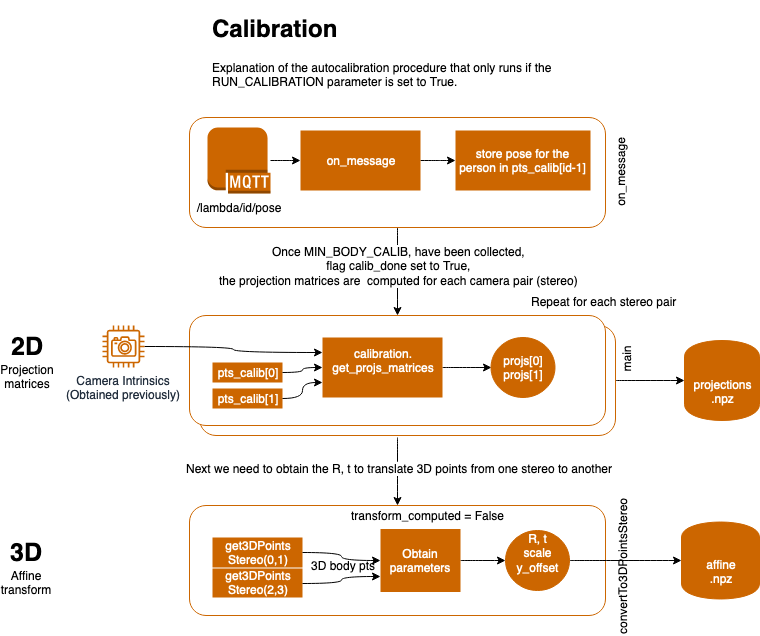

The diagram above was exported from draw.io. Its source (the exported page's mxGraphModel, read from the mxfile embedded in the PNG):
<mxGraphModel dx="1426" dy="746" grid="1" gridSize="10" guides="1" tooltips="1" connect="1" arrows="1" fold="1" page="1" pageScale="1" pageWidth="850" pageHeight="1100" math="0" shadow="0">
  <root>
    <mxCell id="AdbDZCk2vsMamjLxLOpm-0" />
    <mxCell id="AdbDZCk2vsMamjLxLOpm-1" parent="AdbDZCk2vsMamjLxLOpm-0" />
    <mxCell id="OHvUCUTjAi8jF0miGFtv-24" style="edgeStyle=orthogonalEdgeStyle;curved=1;orthogonalLoop=1;jettySize=auto;html=1;exitX=1;exitY=0.5;exitDx=0;exitDy=0;entryX=0;entryY=0.5;entryDx=0;entryDy=0;startArrow=none;startFill=0;endArrow=classic;endFill=1;" edge="1" parent="AdbDZCk2vsMamjLxLOpm-1" source="OHvUCUTjAi8jF0miGFtv-18" target="OHvUCUTjAi8jF0miGFtv-21">
      <mxGeometry relative="1" as="geometry" />
    </mxCell>
    <mxCell id="OHvUCUTjAi8jF0miGFtv-18" value="" style="rounded=1;whiteSpace=wrap;html=1;strokeColor=#CC6600;fillColor=#FFFFFF;" vertex="1" parent="AdbDZCk2vsMamjLxLOpm-1">
      <mxGeometry x="217" y="478" width="416" height="110" as="geometry" />
    </mxCell>
    <mxCell id="j2l-rSQoVonfBy5_vBIY-0" value="&lt;h1&gt;Calibration&lt;/h1&gt;&lt;p&gt;Explanation of the autocalibration procedure that only runs if the RUN_CALIBRATION parameter is set to True.&lt;br&gt;&lt;/p&gt;" style="text;html=1;strokeColor=none;fillColor=none;spacing=5;spacingTop=-20;whiteSpace=wrap;overflow=hidden;rounded=0;align=left;" vertex="1" parent="AdbDZCk2vsMamjLxLOpm-1">
      <mxGeometry x="225" y="163" width="360" height="120" as="geometry" />
    </mxCell>
    <mxCell id="OHvUCUTjAi8jF0miGFtv-2" value="" style="edgeStyle=orthogonalEdgeStyle;curved=1;orthogonalLoop=1;jettySize=auto;html=1;startArrow=none;startFill=0;endArrow=classic;endFill=1;" edge="1" parent="AdbDZCk2vsMamjLxLOpm-1" source="aGzuppIMFggWgv45zUzF-0" target="OHvUCUTjAi8jF0miGFtv-1">
      <mxGeometry relative="1" as="geometry" />
    </mxCell>
    <mxCell id="OHvUCUTjAi8jF0miGFtv-3" value="&lt;div&gt;Once MIN_BODY_CALIB, have been collected, &lt;br&gt;&lt;/div&gt;&lt;div&gt;flag calib_done set to True, &lt;/div&gt;&lt;div&gt;the projection matrices are&amp;nbsp; computed for each camera pair (stereo)&lt;br&gt;&lt;/div&gt;" style="text;html=1;align=center;verticalAlign=middle;resizable=0;points=[];;labelBackgroundColor=#ffffff;" vertex="1" connectable="0" parent="OHvUCUTjAi8jF0miGFtv-2">
      <mxGeometry x="-0.2" y="3" relative="1" as="geometry">
        <mxPoint x="-2" y="3" as="offset" />
      </mxGeometry>
    </mxCell>
    <mxCell id="aGzuppIMFggWgv45zUzF-0" value="" style="rounded=1;whiteSpace=wrap;html=1;strokeColor=#CC6600;fillColor=#FFFFFF;" vertex="1" parent="AdbDZCk2vsMamjLxLOpm-1">
      <mxGeometry x="207" y="270" width="416" height="110" as="geometry" />
    </mxCell>
    <mxCell id="OHvUCUTjAi8jF0miGFtv-30" value="" style="edgeStyle=orthogonalEdgeStyle;curved=1;orthogonalLoop=1;jettySize=auto;html=1;startArrow=none;startFill=0;endArrow=classic;endFill=1;" edge="1" parent="AdbDZCk2vsMamjLxLOpm-1" target="OHvUCUTjAi8jF0miGFtv-29">
      <mxGeometry relative="1" as="geometry">
        <mxPoint x="415" y="590" as="sourcePoint" />
      </mxGeometry>
    </mxCell>
    <mxCell id="OHvUCUTjAi8jF0miGFtv-31" value="Next we need to obtain the R, t to translate 3D points from one stereo to another" style="text;html=1;align=center;verticalAlign=middle;resizable=0;points=[];;labelBackgroundColor=#ffffff;" vertex="1" connectable="0" parent="OHvUCUTjAi8jF0miGFtv-30">
      <mxGeometry x="-0.1176" y="1" relative="1" as="geometry">
        <mxPoint as="offset" />
      </mxGeometry>
    </mxCell>
    <mxCell id="OHvUCUTjAi8jF0miGFtv-1" value="" style="rounded=1;whiteSpace=wrap;html=1;strokeColor=#CC6600;fillColor=#FFFFFF;" vertex="1" parent="AdbDZCk2vsMamjLxLOpm-1">
      <mxGeometry x="207" y="468" width="416" height="110" as="geometry" />
    </mxCell>
    <mxCell id="OHvUCUTjAi8jF0miGFtv-29" value="" style="rounded=1;whiteSpace=wrap;html=1;strokeColor=#CC6600;fillColor=#FFFFFF;" vertex="1" parent="AdbDZCk2vsMamjLxLOpm-1">
      <mxGeometry x="207" y="658" width="416" height="110" as="geometry" />
    </mxCell>
    <mxCell id="aGzuppIMFggWgv45zUzF-9" value="" style="edgeStyle=orthogonalEdgeStyle;curved=1;orthogonalLoop=1;jettySize=auto;html=1;startArrow=none;startFill=0;endArrow=classic;endFill=1;" edge="1" parent="AdbDZCk2vsMamjLxLOpm-1" source="aGzuppIMFggWgv45zUzF-2" target="aGzuppIMFggWgv45zUzF-8">
      <mxGeometry relative="1" as="geometry" />
    </mxCell>
    <mxCell id="aGzuppIMFggWgv45zUzF-2" value="&lt;font color=&quot;#FFFFFF&quot;&gt;on_message&lt;/font&gt;" style="rounded=0;whiteSpace=wrap;html=1;fillColor=#CC6600;strokeColor=none;" vertex="1" parent="AdbDZCk2vsMamjLxLOpm-1">
      <mxGeometry x="318" y="283" width="120" height="60" as="geometry" />
    </mxCell>
    <mxCell id="aGzuppIMFggWgv45zUzF-8" value="&lt;font color=&quot;#FFFFFF&quot;&gt;store pose for the person in pts_calib[id-1]&lt;/font&gt;" style="rounded=0;whiteSpace=wrap;html=1;fillColor=#CC6600;strokeColor=none;" vertex="1" parent="AdbDZCk2vsMamjLxLOpm-1">
      <mxGeometry x="473" y="283" width="135" height="60" as="geometry" />
    </mxCell>
    <mxCell id="aGzuppIMFggWgv45zUzF-10" value="" style="edgeStyle=orthogonalEdgeStyle;curved=1;orthogonalLoop=1;jettySize=auto;html=1;startArrow=none;startFill=0;endArrow=classic;endFill=1;" edge="1" parent="AdbDZCk2vsMamjLxLOpm-1" source="aGzuppIMFggWgv45zUzF-5" target="aGzuppIMFggWgv45zUzF-2">
      <mxGeometry relative="1" as="geometry" />
    </mxCell>
    <mxCell id="aGzuppIMFggWgv45zUzF-5" value="" style="outlineConnect=0;dashed=0;verticalLabelPosition=bottom;verticalAlign=top;align=center;html=1;shape=mxgraph.aws3.mqtt_protocol;fillColor=#CC6600;gradientColor=none;rounded=1;" vertex="1" parent="AdbDZCk2vsMamjLxLOpm-1">
      <mxGeometry x="225" y="280" width="63" height="66" as="geometry" />
    </mxCell>
    <mxCell id="aGzuppIMFggWgv45zUzF-6" value="/lambda/id/pose" style="text;html=1;strokeColor=none;fillColor=none;align=center;verticalAlign=middle;whiteSpace=wrap;rounded=0;" vertex="1" parent="AdbDZCk2vsMamjLxLOpm-1">
      <mxGeometry x="208" y="350" width="97" height="20" as="geometry" />
    </mxCell>
    <mxCell id="OHvUCUTjAi8jF0miGFtv-0" value="&lt;div&gt;on_message&lt;/div&gt;" style="text;html=1;strokeColor=none;fillColor=none;align=center;verticalAlign=middle;whiteSpace=wrap;rounded=0;rotation=-90;" vertex="1" parent="AdbDZCk2vsMamjLxLOpm-1">
      <mxGeometry x="555" y="316.5" width="167" height="17" as="geometry" />
    </mxCell>
    <mxCell id="OHvUCUTjAi8jF0miGFtv-4" value="&lt;div&gt;main&lt;/div&gt;" style="text;html=1;strokeColor=none;fillColor=none;align=center;verticalAlign=middle;whiteSpace=wrap;rounded=0;rotation=-90;" vertex="1" parent="AdbDZCk2vsMamjLxLOpm-1">
      <mxGeometry x="560" y="503" width="167" height="17" as="geometry" />
    </mxCell>
    <mxCell id="OHvUCUTjAi8jF0miGFtv-10" value="" style="edgeStyle=orthogonalEdgeStyle;curved=1;orthogonalLoop=1;jettySize=auto;html=1;startArrow=none;startFill=0;endArrow=classic;endFill=1;entryX=0;entryY=0.25;entryDx=0;entryDy=0;" edge="1" parent="AdbDZCk2vsMamjLxLOpm-1" source="OHvUCUTjAi8jF0miGFtv-6" target="OHvUCUTjAi8jF0miGFtv-9">
      <mxGeometry relative="1" as="geometry" />
    </mxCell>
    <mxCell id="OHvUCUTjAi8jF0miGFtv-6" value="&lt;div&gt;Camera Intrinsics&lt;/div&gt;&lt;div&gt;(Obtained previously)&lt;br&gt;&lt;/div&gt;" style="outlineConnect=0;fontColor=#232F3E;gradientColor=none;fillColor=#CC6600;strokeColor=none;dashed=0;verticalLabelPosition=bottom;verticalAlign=top;align=center;html=1;fontSize=12;fontStyle=0;aspect=fixed;pointerEvents=1;shape=mxgraph.aws4.camera;rounded=1;" vertex="1" parent="AdbDZCk2vsMamjLxLOpm-1">
      <mxGeometry x="120" y="478" width="42" height="42" as="geometry" />
    </mxCell>
    <mxCell id="OHvUCUTjAi8jF0miGFtv-7" value="&lt;div&gt;&lt;font color=&quot;#FFFFFF&quot;&gt;pts_calib[0]&lt;/font&gt;&lt;/div&gt;" style="rounded=0;whiteSpace=wrap;html=1;fillColor=#CC6600;strokeColor=none;" vertex="1" parent="AdbDZCk2vsMamjLxLOpm-1">
      <mxGeometry x="230" y="515" width="70" height="20" as="geometry" />
    </mxCell>
    <mxCell id="OHvUCUTjAi8jF0miGFtv-8" value="&lt;div&gt;&lt;font color=&quot;#FFFFFF&quot;&gt;pts_calib[1]&lt;/font&gt;&lt;/div&gt;" style="rounded=0;whiteSpace=wrap;html=1;fillColor=#CC6600;strokeColor=none;" vertex="1" parent="AdbDZCk2vsMamjLxLOpm-1">
      <mxGeometry x="230" y="541" width="70" height="20" as="geometry" />
    </mxCell>
    <mxCell id="OHvUCUTjAi8jF0miGFtv-11" style="edgeStyle=orthogonalEdgeStyle;curved=1;orthogonalLoop=1;jettySize=auto;html=1;exitX=0;exitY=0.5;exitDx=0;exitDy=0;entryX=1;entryY=0.5;entryDx=0;entryDy=0;startArrow=classic;startFill=1;endArrow=none;endFill=0;" edge="1" parent="AdbDZCk2vsMamjLxLOpm-1" source="OHvUCUTjAi8jF0miGFtv-9" target="OHvUCUTjAi8jF0miGFtv-7">
      <mxGeometry relative="1" as="geometry" />
    </mxCell>
    <mxCell id="OHvUCUTjAi8jF0miGFtv-12" style="edgeStyle=orthogonalEdgeStyle;curved=1;orthogonalLoop=1;jettySize=auto;html=1;exitX=0;exitY=0.75;exitDx=0;exitDy=0;entryX=1;entryY=0.5;entryDx=0;entryDy=0;startArrow=classic;startFill=1;endArrow=none;endFill=0;" edge="1" parent="AdbDZCk2vsMamjLxLOpm-1" source="OHvUCUTjAi8jF0miGFtv-9" target="OHvUCUTjAi8jF0miGFtv-8">
      <mxGeometry relative="1" as="geometry" />
    </mxCell>
    <mxCell id="OHvUCUTjAi8jF0miGFtv-15" style="edgeStyle=orthogonalEdgeStyle;curved=1;orthogonalLoop=1;jettySize=auto;html=1;exitX=1;exitY=0.5;exitDx=0;exitDy=0;entryX=0;entryY=0.5;entryDx=0;entryDy=0;startArrow=none;startFill=0;endArrow=classic;endFill=1;" edge="1" parent="AdbDZCk2vsMamjLxLOpm-1" source="OHvUCUTjAi8jF0miGFtv-9" target="OHvUCUTjAi8jF0miGFtv-14">
      <mxGeometry relative="1" as="geometry" />
    </mxCell>
    <mxCell id="OHvUCUTjAi8jF0miGFtv-9" value="&lt;div&gt;&lt;font color=&quot;#FFFFFF&quot;&gt;calibration.&lt;br&gt;get_projs_matrices&lt;/font&gt;&lt;/div&gt;&lt;div&gt;&lt;font color=&quot;#FFFFFF&quot;&gt;&lt;br&gt;&lt;/font&gt;&lt;/div&gt;" style="rounded=0;whiteSpace=wrap;html=1;fillColor=#CC6600;strokeColor=none;" vertex="1" parent="AdbDZCk2vsMamjLxLOpm-1">
      <mxGeometry x="340" y="490" width="120" height="60" as="geometry" />
    </mxCell>
    <mxCell id="OHvUCUTjAi8jF0miGFtv-13" value="Repeat for each stereo pair" style="text;html=1;align=center;verticalAlign=middle;resizable=0;points=[];;labelBackgroundColor=#ffffff;" vertex="1" connectable="0" parent="AdbDZCk2vsMamjLxLOpm-1">
      <mxGeometry x="623" y="450" as="geometry">
        <mxPoint x="-2" y="3" as="offset" />
      </mxGeometry>
    </mxCell>
    <mxCell id="OHvUCUTjAi8jF0miGFtv-14" value="&lt;div align=&quot;center&quot;&gt;&lt;font color=&quot;#FFFFFF&quot;&gt;projs[0]&lt;/font&gt;&lt;/div&gt;&lt;div align=&quot;center&quot;&gt;&lt;div align=&quot;center&quot;&gt;&lt;font color=&quot;#FFFFFF&quot;&gt;projs[1]&lt;/font&gt;&lt;/div&gt;&lt;/div&gt;" style="ellipse;whiteSpace=wrap;html=1;rounded=1;strokeColor=#CC6600;fillColor=#CC6600;align=center;" vertex="1" parent="AdbDZCk2vsMamjLxLOpm-1">
      <mxGeometry x="508.5" y="490" width="64" height="60" as="geometry" />
    </mxCell>
    <mxCell id="OHvUCUTjAi8jF0miGFtv-21" value="&lt;div align=&quot;center&quot;&gt;&lt;font color=&quot;#FFFFFF&quot;&gt;projections&lt;/font&gt;&lt;/div&gt;&lt;div align=&quot;center&quot;&gt;&lt;font color=&quot;#FFFFFF&quot;&gt;.npz&lt;/font&gt;&lt;/div&gt;" style="shape=cylinder;whiteSpace=wrap;html=1;boundedLbl=1;backgroundOutline=1;rounded=1;strokeColor=#CC6600;fillColor=#CC6600;align=center;" vertex="1" parent="AdbDZCk2vsMamjLxLOpm-1">
      <mxGeometry x="702" y="493" width="75" height="80" as="geometry" />
    </mxCell>
    <mxCell id="OHvUCUTjAi8jF0miGFtv-32" value="&lt;div&gt;get3DPoints&lt;/div&gt;&lt;div&gt;Stereo(0,1)&lt;/div&gt;" style="rounded=0;whiteSpace=wrap;html=1;fillColor=#CC6600;strokeColor=none;fontColor=#FFFFFF;" vertex="1" parent="AdbDZCk2vsMamjLxLOpm-1">
      <mxGeometry x="230" y="690" width="90" height="30" as="geometry" />
    </mxCell>
    <mxCell id="OHvUCUTjAi8jF0miGFtv-33" value="&lt;div&gt;get3DPoints&lt;/div&gt;&lt;div&gt;Stereo(2,3)&lt;/div&gt;" style="rounded=0;whiteSpace=wrap;html=1;fillColor=#CC6600;strokeColor=none;fontColor=#FFFFFF;" vertex="1" parent="AdbDZCk2vsMamjLxLOpm-1">
      <mxGeometry x="230" y="721" width="90" height="29" as="geometry" />
    </mxCell>
    <mxCell id="OHvUCUTjAi8jF0miGFtv-34" style="edgeStyle=orthogonalEdgeStyle;curved=1;orthogonalLoop=1;jettySize=auto;html=1;exitX=0;exitY=0.5;exitDx=0;exitDy=0;entryX=1;entryY=0.5;entryDx=0;entryDy=0;startArrow=classic;startFill=1;endArrow=none;endFill=0;" edge="1" parent="AdbDZCk2vsMamjLxLOpm-1" source="OHvUCUTjAi8jF0miGFtv-36" target="OHvUCUTjAi8jF0miGFtv-32">
      <mxGeometry relative="1" as="geometry" />
    </mxCell>
    <mxCell id="OHvUCUTjAi8jF0miGFtv-38" value="3D body pts" style="text;html=1;align=center;verticalAlign=middle;resizable=0;points=[];;labelBackgroundColor=none;fontColor=#000000;" vertex="1" connectable="0" parent="OHvUCUTjAi8jF0miGFtv-34">
      <mxGeometry x="0.2235" relative="1" as="geometry">
        <mxPoint x="7" y="12" as="offset" />
      </mxGeometry>
    </mxCell>
    <mxCell id="OHvUCUTjAi8jF0miGFtv-35" style="edgeStyle=orthogonalEdgeStyle;curved=1;orthogonalLoop=1;jettySize=auto;html=1;exitX=0;exitY=0.75;exitDx=0;exitDy=0;entryX=1;entryY=0.5;entryDx=0;entryDy=0;startArrow=classic;startFill=1;endArrow=none;endFill=0;" edge="1" parent="AdbDZCk2vsMamjLxLOpm-1" source="OHvUCUTjAi8jF0miGFtv-36" target="OHvUCUTjAi8jF0miGFtv-33">
      <mxGeometry relative="1" as="geometry" />
    </mxCell>
    <mxCell id="OHvUCUTjAi8jF0miGFtv-42" style="edgeStyle=orthogonalEdgeStyle;curved=1;orthogonalLoop=1;jettySize=auto;html=1;exitX=1;exitY=0.5;exitDx=0;exitDy=0;entryX=0;entryY=0.5;entryDx=0;entryDy=0;startArrow=none;startFill=0;endArrow=classic;endFill=1;fontColor=#000000;" edge="1" parent="AdbDZCk2vsMamjLxLOpm-1" source="OHvUCUTjAi8jF0miGFtv-36" target="OHvUCUTjAi8jF0miGFtv-39">
      <mxGeometry relative="1" as="geometry" />
    </mxCell>
    <mxCell id="OHvUCUTjAi8jF0miGFtv-36" value="&lt;font color=&quot;#FFFFFF&quot;&gt;Obtain parameters&lt;/font&gt;" style="rounded=0;whiteSpace=wrap;html=1;fillColor=#CC6600;strokeColor=none;" vertex="1" parent="AdbDZCk2vsMamjLxLOpm-1">
      <mxGeometry x="398" y="681.5" width="80" height="63" as="geometry" />
    </mxCell>
    <mxCell id="OHvUCUTjAi8jF0miGFtv-44" style="edgeStyle=orthogonalEdgeStyle;curved=1;orthogonalLoop=1;jettySize=auto;html=1;exitX=1;exitY=0.5;exitDx=0;exitDy=0;entryX=0;entryY=0.5;entryDx=0;entryDy=0;startArrow=none;startFill=0;endArrow=classic;endFill=1;fontColor=#000000;" edge="1" parent="AdbDZCk2vsMamjLxLOpm-1" source="OHvUCUTjAi8jF0miGFtv-39" target="OHvUCUTjAi8jF0miGFtv-43">
      <mxGeometry relative="1" as="geometry" />
    </mxCell>
    <mxCell id="OHvUCUTjAi8jF0miGFtv-39" value="&lt;div align=&quot;center&quot;&gt;&lt;font color=&quot;#FFFFFF&quot;&gt;R, t&lt;/font&gt;&lt;/div&gt;&lt;div align=&quot;center&quot;&gt;&lt;font color=&quot;#FFFFFF&quot;&gt;scale&lt;/font&gt;&lt;/div&gt;&lt;div align=&quot;center&quot;&gt;&lt;font color=&quot;#FFFFFF&quot;&gt;y_offset&lt;br&gt;&lt;/font&gt;&lt;/div&gt;&lt;div align=&quot;center&quot;&gt;&lt;div align=&quot;center&quot;&gt;&lt;font color=&quot;#FFFFFF&quot;&gt;&lt;br&gt;&lt;/font&gt;&lt;/div&gt;&lt;/div&gt;" style="ellipse;whiteSpace=wrap;html=1;rounded=1;strokeColor=#CC6600;fillColor=#CC6600;align=center;" vertex="1" parent="AdbDZCk2vsMamjLxLOpm-1">
      <mxGeometry x="523" y="683" width="64" height="60" as="geometry" />
    </mxCell>
    <mxCell id="OHvUCUTjAi8jF0miGFtv-41" value="transform_computed = False" style="text;html=1;align=center;verticalAlign=middle;resizable=0;points=[];;autosize=1;fontColor=#000000;" vertex="1" parent="AdbDZCk2vsMamjLxLOpm-1">
      <mxGeometry x="360" y="658" width="170" height="20" as="geometry" />
    </mxCell>
    <mxCell id="OHvUCUTjAi8jF0miGFtv-43" value="&lt;div align=&quot;center&quot;&gt;&lt;font color=&quot;#FFFFFF&quot;&gt;affine&lt;/font&gt;&lt;/div&gt;&lt;div align=&quot;center&quot;&gt;&lt;font color=&quot;#FFFFFF&quot;&gt;.npz&lt;/font&gt;&lt;/div&gt;" style="shape=cylinder;whiteSpace=wrap;html=1;boundedLbl=1;backgroundOutline=1;rounded=1;strokeColor=#CC6600;fillColor=#CC6600;align=center;" vertex="1" parent="AdbDZCk2vsMamjLxLOpm-1">
      <mxGeometry x="699" y="674.5" width="78" height="77" as="geometry" />
    </mxCell>
    <mxCell id="OHvUCUTjAi8jF0miGFtv-45" value="&lt;div&gt;&lt;font style=&quot;font-size: 25px&quot;&gt;&lt;b&gt;2D&lt;/b&gt;&lt;br&gt;&lt;/font&gt;&lt;/div&gt;&lt;div&gt;Projection&lt;br&gt;matrices&lt;br&gt;&lt;/div&gt;" style="text;html=1;strokeColor=none;fillColor=none;align=center;verticalAlign=middle;whiteSpace=wrap;rounded=0;labelBackgroundColor=none;fontColor=#000000;" vertex="1" parent="AdbDZCk2vsMamjLxLOpm-1">
      <mxGeometry x="21" y="503" width="46" height="23" as="geometry" />
    </mxCell>
    <mxCell id="OHvUCUTjAi8jF0miGFtv-46" value="&lt;div&gt;&lt;font style=&quot;font-size: 25px&quot;&gt;&lt;b&gt;3D&lt;/b&gt;&lt;br&gt;&lt;/font&gt;&lt;/div&gt;&lt;div&gt;Affine transform&lt;br&gt;&lt;/div&gt;" style="text;html=1;strokeColor=none;fillColor=none;align=center;verticalAlign=middle;whiteSpace=wrap;rounded=0;labelBackgroundColor=none;fontColor=#000000;" vertex="1" parent="AdbDZCk2vsMamjLxLOpm-1">
      <mxGeometry x="21" y="708.5" width="46" height="23" as="geometry" />
    </mxCell>
    <mxCell id="VJQM8y_bcyrBn8gnWOG4-0" value="convertTo3DPointsStereo" style="text;html=1;fontColor=#000000;rotation=-90;" vertex="1" parent="AdbDZCk2vsMamjLxLOpm-1">
      <mxGeometry x="562" y="693.5" width="160" height="30" as="geometry" />
    </mxCell>
  </root>
</mxGraphModel>